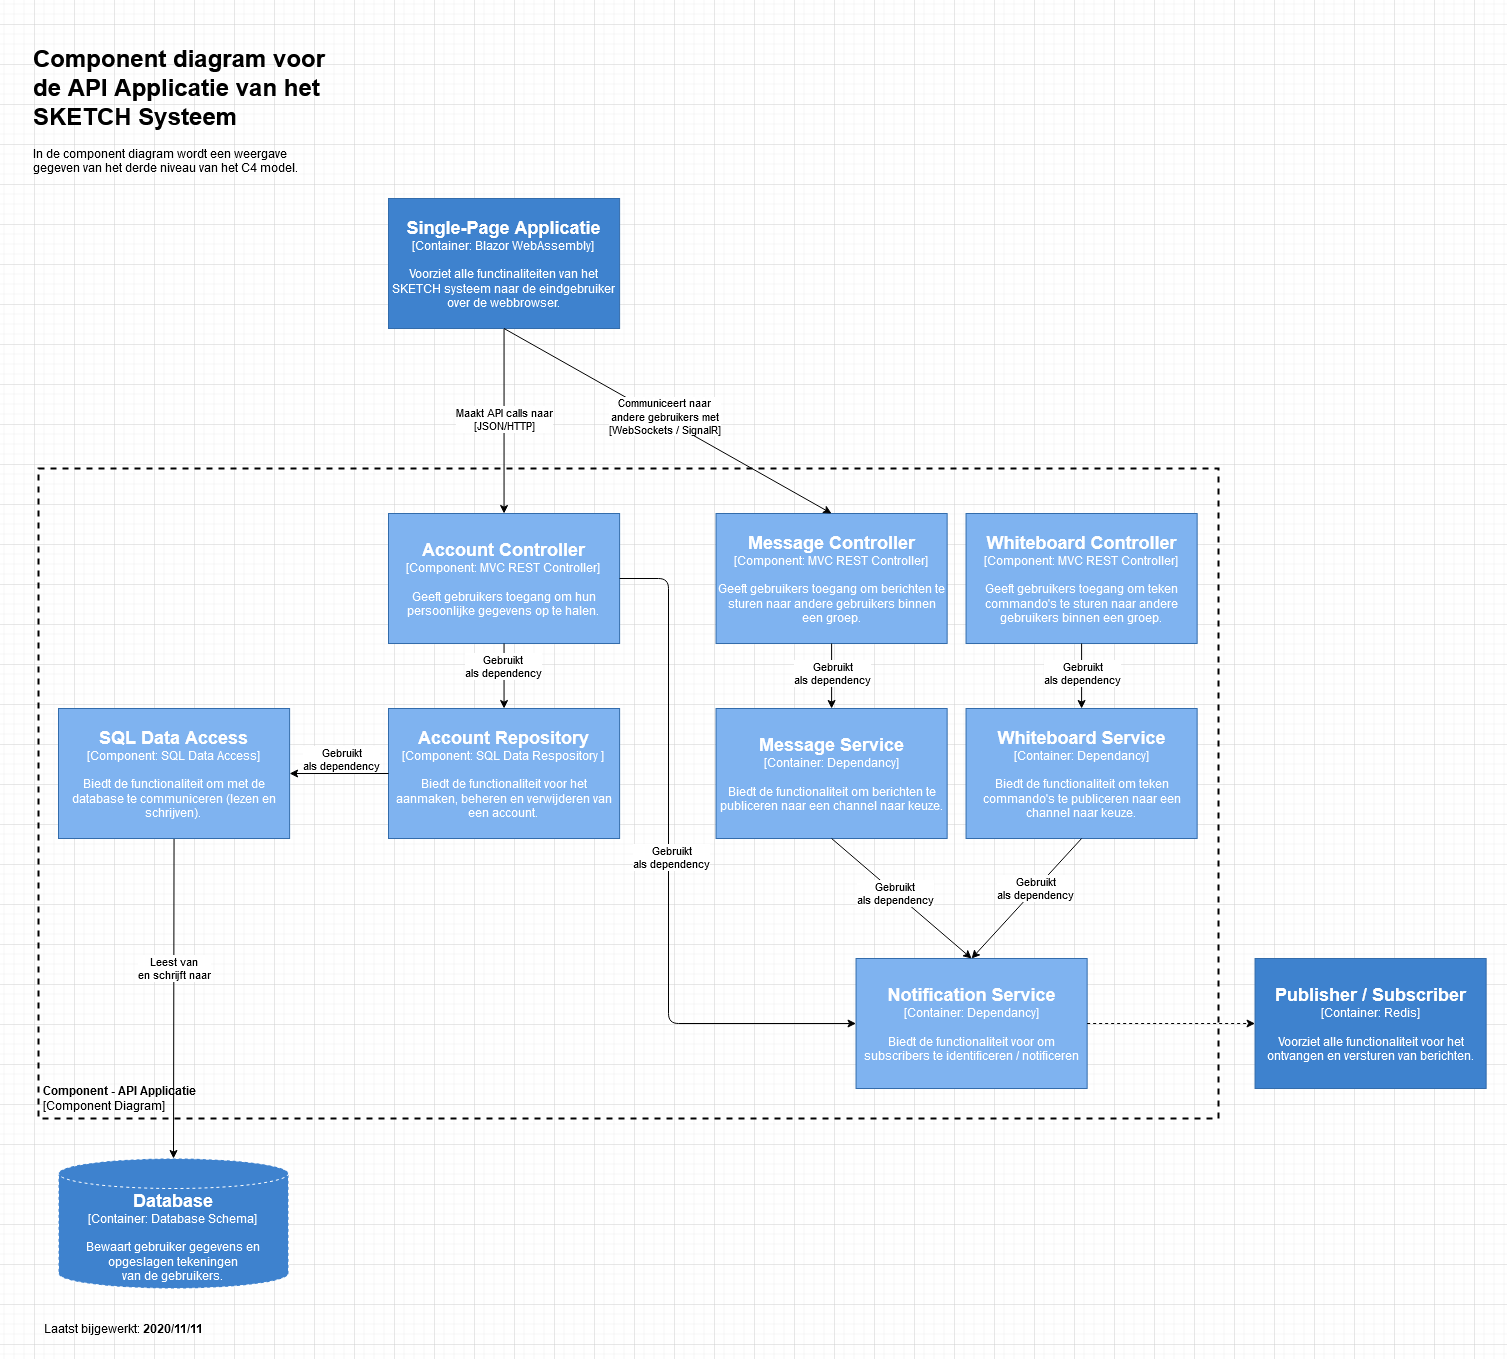

The diagram above was exported from draw.io. Its source (the exported page's mxGraphModel, read from the mxfile embedded in the PNG):
<mxGraphModel dx="1673" dy="931" grid="1" gridSize="10" guides="1" tooltips="1" connect="1" arrows="1" fold="1" page="1" pageScale="1" pageWidth="850" pageHeight="1100" math="0" shadow="0">
  <root>
    <mxCell id="0" />
    <mxCell id="1" parent="0" />
    <mxCell id="hBVMEcLN5kkARgtqFgVo-1" value="&lt;div&gt;&lt;font style=&quot;font-size: 12px&quot;&gt;&lt;b&gt;Component - API Applicatie&lt;br&gt;&lt;/b&gt;&lt;/font&gt;&lt;/div&gt;&lt;font style=&quot;font-size: 12px&quot;&gt;[Component Diagram]&lt;/font&gt;" style="text;html=1;fillColor=none;spacing=5;spacingTop=-20;whiteSpace=wrap;overflow=hidden;rounded=0;dashed=1;verticalAlign=bottom;strokeColor=#000000;strokeWidth=2;" parent="1" vertex="1">
      <mxGeometry x="40" y="440" width="1180" height="650" as="geometry" />
    </mxCell>
    <mxCell id="hBVMEcLN5kkARgtqFgVo-6" value="&lt;h1&gt;Component diagram voor de API Applicatie van het SKETCH Systeem&lt;br&gt;&lt;/h1&gt;&lt;p&gt;In de component diagram wordt een weergave gegeven van het derde niveau van het C4 model.&lt;/p&gt;" style="text;html=1;strokeColor=none;fillColor=none;spacing=5;spacingTop=-20;whiteSpace=wrap;overflow=hidden;rounded=0;" parent="1" vertex="1">
      <mxGeometry x="30" y="10" width="310" height="140" as="geometry" />
    </mxCell>
    <mxCell id="hBVMEcLN5kkARgtqFgVo-7" value="Laatst bijgewerkt: &lt;b&gt;2020/11/11&lt;/b&gt;" style="text;html=1;strokeColor=none;fillColor=none;align=center;verticalAlign=middle;whiteSpace=wrap;rounded=0;" parent="1" vertex="1">
      <mxGeometry x="40" y="1290" width="170" height="20" as="geometry" />
    </mxCell>
    <mxCell id="hBVMEcLN5kkARgtqFgVo-12" value="&lt;div&gt;&lt;font size=&quot;1&quot;&gt;&lt;b&gt;&lt;font style=&quot;font-size: 18px&quot; color=&quot;#FFFFFF&quot;&gt;Database&lt;br&gt;&lt;/font&gt;&lt;/b&gt;&lt;/font&gt;&lt;/div&gt;&lt;div&gt;&lt;font color=&quot;#FFFFFF&quot;&gt;[Container: Database Schema]&lt;br&gt;&lt;/font&gt;&lt;/div&gt;&lt;div&gt;&lt;font color=&quot;#FFFFFF&quot;&gt;&lt;br&gt;&lt;/font&gt;&lt;/div&gt;&lt;div&gt;&lt;font color=&quot;#FFFFFF&quot;&gt;Bewaart gebruiker gegevens en opgeslagen tekeningen&lt;/font&gt;&lt;/div&gt;&lt;div&gt;&lt;font color=&quot;#FFFFFF&quot;&gt; van de gebruikers.&lt;br&gt;&lt;/font&gt;&lt;/div&gt;" style="shape=cylinder3;whiteSpace=wrap;html=1;boundedLbl=1;backgroundOutline=1;size=15;rounded=0;dashed=1;fillColor=#3E82CE;strokeColor=#FFFFFF;" parent="1" vertex="1">
      <mxGeometry x="60" y="1130" width="230" height="130" as="geometry" />
    </mxCell>
    <mxCell id="hBVMEcLN5kkARgtqFgVo-10" value="&lt;div&gt;&lt;font size=&quot;1&quot;&gt;&lt;b&gt;&lt;font style=&quot;font-size: 18px&quot; color=&quot;#FFFFFF&quot;&gt;Message Controller&lt;br&gt;&lt;/font&gt;&lt;/b&gt;&lt;/font&gt;&lt;/div&gt;&lt;div&gt;&lt;font color=&quot;#FFFFFF&quot;&gt;[Component: MVC REST Controller]&lt;br&gt;&lt;/font&gt;&lt;/div&gt;&lt;div&gt;&lt;font color=&quot;#FFFFFF&quot;&gt;&lt;br&gt;&lt;/font&gt;&lt;/div&gt;&lt;font color=&quot;#FFFFFF&quot;&gt;Geeft gebruikers toegang om berichten te sturen naar andere gebruikers binnen een groep.&lt;br&gt;&lt;/font&gt;" style="rounded=0;whiteSpace=wrap;html=1;strokeColor=#336CAB;fillColor=#7FB3F0;" parent="1" vertex="1">
      <mxGeometry x="717.54" y="485" width="231.11" height="130" as="geometry" />
    </mxCell>
    <mxCell id="hBVMEcLN5kkARgtqFgVo-31" value="&lt;div&gt;&lt;font size=&quot;1&quot;&gt;&lt;b&gt;&lt;font style=&quot;font-size: 18px&quot; color=&quot;#FFFFFF&quot;&gt;Message Service&lt;br&gt;&lt;/font&gt;&lt;/b&gt;&lt;/font&gt;&lt;/div&gt;&lt;div&gt;&lt;font color=&quot;#FFFFFF&quot;&gt;[Container: Dependancy]&lt;br&gt;&lt;/font&gt;&lt;/div&gt;&lt;div&gt;&lt;font color=&quot;#FFFFFF&quot;&gt;&lt;br&gt;&lt;/font&gt;&lt;/div&gt;&lt;font color=&quot;#FFFFFF&quot;&gt;Biedt de functionaliteit om berichten te publiceren naar een channel naar keuze.&lt;br&gt;&lt;/font&gt;" style="rounded=0;whiteSpace=wrap;html=1;strokeColor=#336CAB;fillColor=#7FB3F0;" parent="1" vertex="1">
      <mxGeometry x="717.54" y="680" width="231.11" height="130" as="geometry" />
    </mxCell>
    <mxCell id="hBVMEcLN5kkARgtqFgVo-33" value="&lt;div&gt;&lt;font size=&quot;1&quot;&gt;&lt;b&gt;&lt;font style=&quot;font-size: 18px&quot; color=&quot;#FFFFFF&quot;&gt;Publisher / Subscriber&lt;br&gt;&lt;/font&gt;&lt;/b&gt;&lt;/font&gt;&lt;/div&gt;&lt;div&gt;&lt;font color=&quot;#FFFFFF&quot;&gt;[Container: Redis]&lt;br&gt;&lt;/font&gt;&lt;/div&gt;&lt;div&gt;&lt;font color=&quot;#FFFFFF&quot;&gt;&lt;br&gt;&lt;/font&gt;&lt;/div&gt;&lt;div&gt;&lt;font color=&quot;#FFFFFF&quot;&gt;Voorziet alle functionaliteit voor het ontvangen en versturen van berichten.&lt;br&gt;&lt;/font&gt;&lt;/div&gt;" style="rounded=0;whiteSpace=wrap;html=1;fillColor=#3E82CE;strokeColor=#336CAB;" parent="1" vertex="1">
      <mxGeometry x="1256.54" y="930" width="231.11" height="130" as="geometry" />
    </mxCell>
    <mxCell id="hBVMEcLN5kkARgtqFgVo-40" value="" style="endArrow=classic;html=1;exitX=0.5;exitY=1;exitDx=0;exitDy=0;entryX=0.5;entryY=0;entryDx=0;entryDy=0;" parent="1" source="hBVMEcLN5kkARgtqFgVo-10" target="hBVMEcLN5kkARgtqFgVo-31" edge="1">
      <mxGeometry width="50" height="50" relative="1" as="geometry">
        <mxPoint x="927.54" y="800" as="sourcePoint" />
        <mxPoint x="977.54" y="750" as="targetPoint" />
      </mxGeometry>
    </mxCell>
    <mxCell id="hBVMEcLN5kkARgtqFgVo-50" value="&lt;div&gt;Gebruikt&lt;/div&gt;&lt;div&gt;als dependency&lt;br&gt;&lt;/div&gt;" style="edgeLabel;html=1;align=center;verticalAlign=middle;resizable=0;points=[];" parent="hBVMEcLN5kkARgtqFgVo-40" vertex="1" connectable="0">
      <mxGeometry x="-0.4516" y="2" relative="1" as="geometry">
        <mxPoint x="-2" y="11.47" as="offset" />
      </mxGeometry>
    </mxCell>
    <mxCell id="hBVMEcLN5kkARgtqFgVo-42" value="" style="endArrow=classic;html=1;exitX=0.5;exitY=1;exitDx=0;exitDy=0;entryX=0.5;entryY=0;entryDx=0;entryDy=0;" parent="1" source="LVzCz-eDYi162Q_uNgvE-1" target="LVzCz-eDYi162Q_uNgvE-33" edge="1">
      <mxGeometry width="50" height="50" relative="1" as="geometry">
        <mxPoint x="505.55500000000006" y="280" as="sourcePoint" />
        <mxPoint x="506" y="410" as="targetPoint" />
      </mxGeometry>
    </mxCell>
    <mxCell id="hBVMEcLN5kkARgtqFgVo-43" value="&lt;div&gt;Maakt API calls naar&lt;br&gt;&lt;/div&gt;&lt;div&gt;[JSON/HTTP]&lt;br&gt;&lt;/div&gt;" style="edgeLabel;html=1;align=center;verticalAlign=middle;resizable=0;points=[];" parent="hBVMEcLN5kkARgtqFgVo-42" vertex="1" connectable="0">
      <mxGeometry x="0.1444" y="2" relative="1" as="geometry">
        <mxPoint x="-2" y="-15.71" as="offset" />
      </mxGeometry>
    </mxCell>
    <mxCell id="LVzCz-eDYi162Q_uNgvE-1" value="&lt;div&gt;&lt;font size=&quot;1&quot;&gt;&lt;b&gt;&lt;font style=&quot;font-size: 18px&quot; color=&quot;#FFFFFF&quot;&gt;Single-Page Applicatie&lt;br&gt;&lt;/font&gt;&lt;/b&gt;&lt;/font&gt;&lt;/div&gt;&lt;div&gt;&lt;font color=&quot;#FFFFFF&quot;&gt;[Container: Blazor WebAssembly]&lt;br&gt;&lt;/font&gt;&lt;/div&gt;&lt;div&gt;&lt;font color=&quot;#FFFFFF&quot;&gt;&lt;br&gt;&lt;/font&gt;&lt;/div&gt;&lt;div&gt;&lt;font color=&quot;#FFFFFF&quot;&gt;Voorziet alle functinaliteiten van het SKETCH systeem naar de eindgebruiker over de webbrowser.&lt;br&gt;&lt;/font&gt;&lt;/div&gt;" style="rounded=0;whiteSpace=wrap;html=1;fillColor=#3E82CE;strokeColor=#336CAB;" vertex="1" parent="1">
      <mxGeometry x="390" y="170" width="231.11" height="130" as="geometry" />
    </mxCell>
    <mxCell id="LVzCz-eDYi162Q_uNgvE-2" value="&lt;div&gt;&lt;font size=&quot;1&quot;&gt;&lt;b&gt;&lt;font style=&quot;font-size: 18px&quot; color=&quot;#FFFFFF&quot;&gt;Whiteboard Controller&lt;br&gt;&lt;/font&gt;&lt;/b&gt;&lt;/font&gt;&lt;/div&gt;&lt;div&gt;&lt;font color=&quot;#FFFFFF&quot;&gt;[Component: MVC REST Controller]&lt;br&gt;&lt;/font&gt;&lt;/div&gt;&lt;div&gt;&lt;font color=&quot;#FFFFFF&quot;&gt;&lt;br&gt;&lt;/font&gt;&lt;/div&gt;&lt;font color=&quot;#FFFFFF&quot;&gt;Geeft gebruikers toegang om teken commando's te sturen naar andere gebruikers binnen een groep.&lt;br&gt;&lt;/font&gt;" style="rounded=0;whiteSpace=wrap;html=1;strokeColor=#336CAB;fillColor=#7FB3F0;" vertex="1" parent="1">
      <mxGeometry x="967.54" y="485" width="231.11" height="130" as="geometry" />
    </mxCell>
    <mxCell id="LVzCz-eDYi162Q_uNgvE-4" value="&lt;div&gt;&lt;font size=&quot;1&quot;&gt;&lt;b&gt;&lt;font style=&quot;font-size: 18px&quot; color=&quot;#FFFFFF&quot;&gt;Whiteboard Service&lt;br&gt;&lt;/font&gt;&lt;/b&gt;&lt;/font&gt;&lt;/div&gt;&lt;div&gt;&lt;font color=&quot;#FFFFFF&quot;&gt;[Container: Dependancy]&lt;br&gt;&lt;/font&gt;&lt;/div&gt;&lt;div&gt;&lt;font color=&quot;#FFFFFF&quot;&gt;&lt;br&gt;&lt;/font&gt;&lt;/div&gt;&lt;font color=&quot;#FFFFFF&quot;&gt;Biedt de functionaliteit om teken commando's te publiceren naar een channel naar keuze.&lt;br&gt;&lt;/font&gt;" style="rounded=0;whiteSpace=wrap;html=1;strokeColor=#336CAB;fillColor=#7FB3F0;" vertex="1" parent="1">
      <mxGeometry x="967.54" y="680" width="231.11" height="130" as="geometry" />
    </mxCell>
    <mxCell id="LVzCz-eDYi162Q_uNgvE-5" value="" style="endArrow=classic;html=1;exitX=0.5;exitY=1;exitDx=0;exitDy=0;entryX=0.5;entryY=0;entryDx=0;entryDy=0;exitPerimeter=0;" edge="1" parent="1" source="LVzCz-eDYi162Q_uNgvE-2" target="LVzCz-eDYi162Q_uNgvE-4">
      <mxGeometry width="50" height="50" relative="1" as="geometry">
        <mxPoint x="1077.535" y="615" as="sourcePoint" />
        <mxPoint x="1077.535" y="700" as="targetPoint" />
      </mxGeometry>
    </mxCell>
    <mxCell id="LVzCz-eDYi162Q_uNgvE-6" value="&lt;div&gt;Gebruikt&lt;/div&gt;&lt;div&gt;als dependency&lt;br&gt;&lt;/div&gt;" style="edgeLabel;html=1;align=center;verticalAlign=middle;resizable=0;points=[];" vertex="1" connectable="0" parent="LVzCz-eDYi162Q_uNgvE-5">
      <mxGeometry x="-0.4516" y="2" relative="1" as="geometry">
        <mxPoint x="-2" y="11.47" as="offset" />
      </mxGeometry>
    </mxCell>
    <mxCell id="LVzCz-eDYi162Q_uNgvE-7" value="&lt;div&gt;&lt;font size=&quot;1&quot;&gt;&lt;b&gt;&lt;font style=&quot;font-size: 18px&quot; color=&quot;#FFFFFF&quot;&gt;Notification Service&lt;br&gt;&lt;/font&gt;&lt;/b&gt;&lt;/font&gt;&lt;/div&gt;&lt;div&gt;&lt;font color=&quot;#FFFFFF&quot;&gt;[Container: Dependancy]&lt;br&gt;&lt;/font&gt;&lt;/div&gt;&lt;div&gt;&lt;font color=&quot;#FFFFFF&quot;&gt;&lt;br&gt;&lt;/font&gt;&lt;/div&gt;&lt;div&gt;&lt;font color=&quot;#FFFFFF&quot;&gt;Biedt de functionaliteit voor om subscribers te identificeren / notificeren&lt;br&gt;&lt;/font&gt;&lt;/div&gt;" style="rounded=0;whiteSpace=wrap;html=1;strokeColor=#336CAB;fillColor=#7FB3F0;" vertex="1" parent="1">
      <mxGeometry x="857.54" y="930" width="231.11" height="130" as="geometry" />
    </mxCell>
    <mxCell id="LVzCz-eDYi162Q_uNgvE-8" value="" style="endArrow=classic;html=1;exitX=0.5;exitY=1;exitDx=0;exitDy=0;entryX=0.5;entryY=0;entryDx=0;entryDy=0;" edge="1" parent="1" source="hBVMEcLN5kkARgtqFgVo-31" target="LVzCz-eDYi162Q_uNgvE-7">
      <mxGeometry width="50" height="50" relative="1" as="geometry">
        <mxPoint x="757.54" y="920" as="sourcePoint" />
        <mxPoint x="807.54" y="870" as="targetPoint" />
      </mxGeometry>
    </mxCell>
    <mxCell id="LVzCz-eDYi162Q_uNgvE-12" value="&lt;div&gt;Gebruikt &lt;br&gt;&lt;/div&gt;&lt;div&gt;als dependency&lt;/div&gt;" style="edgeLabel;html=1;align=center;verticalAlign=middle;resizable=0;points=[];" vertex="1" connectable="0" parent="LVzCz-eDYi162Q_uNgvE-8">
      <mxGeometry x="-0.0899" relative="1" as="geometry">
        <mxPoint as="offset" />
      </mxGeometry>
    </mxCell>
    <mxCell id="LVzCz-eDYi162Q_uNgvE-9" value="" style="endArrow=classic;html=1;entryX=0.5;entryY=0;entryDx=0;entryDy=0;exitX=0.5;exitY=1;exitDx=0;exitDy=0;" edge="1" parent="1" source="LVzCz-eDYi162Q_uNgvE-4" target="LVzCz-eDYi162Q_uNgvE-7">
      <mxGeometry width="50" height="50" relative="1" as="geometry">
        <mxPoint x="1087.54" y="910" as="sourcePoint" />
        <mxPoint x="1137.54" y="860" as="targetPoint" />
      </mxGeometry>
    </mxCell>
    <mxCell id="LVzCz-eDYi162Q_uNgvE-15" value="&lt;div&gt;Gebruikt&lt;/div&gt;&lt;div&gt;als dependency&lt;br&gt;&lt;/div&gt;" style="edgeLabel;html=1;align=center;verticalAlign=middle;resizable=0;points=[];" vertex="1" connectable="0" parent="LVzCz-eDYi162Q_uNgvE-9">
      <mxGeometry x="-0.1169" y="2" relative="1" as="geometry">
        <mxPoint y="-4.43" as="offset" />
      </mxGeometry>
    </mxCell>
    <mxCell id="LVzCz-eDYi162Q_uNgvE-10" value="" style="endArrow=classic;html=1;entryX=0;entryY=0.5;entryDx=0;entryDy=0;exitX=1;exitY=0.5;exitDx=0;exitDy=0;dashed=1;" edge="1" parent="1" source="LVzCz-eDYi162Q_uNgvE-7" target="hBVMEcLN5kkARgtqFgVo-33">
      <mxGeometry width="50" height="50" relative="1" as="geometry">
        <mxPoint x="937.54" y="930" as="sourcePoint" />
        <mxPoint x="1366.54" y="995" as="targetPoint" />
        <Array as="points">
          <mxPoint x="1177.54" y="995" />
        </Array>
      </mxGeometry>
    </mxCell>
    <mxCell id="LVzCz-eDYi162Q_uNgvE-31" value="" style="endArrow=classic;html=1;entryX=0.5;entryY=0;entryDx=0;entryDy=0;entryPerimeter=0;exitX=0.5;exitY=1;exitDx=0;exitDy=0;" edge="1" parent="1" source="LVzCz-eDYi162Q_uNgvE-35" target="hBVMEcLN5kkARgtqFgVo-12">
      <mxGeometry width="50" height="50" relative="1" as="geometry">
        <mxPoint x="220" y="790" as="sourcePoint" />
        <mxPoint x="195" y="1100" as="targetPoint" />
      </mxGeometry>
    </mxCell>
    <mxCell id="LVzCz-eDYi162Q_uNgvE-32" value="&lt;div&gt;Leest van &lt;br&gt;&lt;/div&gt;&lt;div&gt;en schrijft naar&lt;/div&gt;" style="edgeLabel;html=1;align=center;verticalAlign=middle;resizable=0;points=[];" vertex="1" connectable="0" parent="LVzCz-eDYi162Q_uNgvE-31">
      <mxGeometry x="-0.3091" relative="1" as="geometry">
        <mxPoint x="-0.35999999999999943" y="18.97" as="offset" />
      </mxGeometry>
    </mxCell>
    <mxCell id="LVzCz-eDYi162Q_uNgvE-33" value="&lt;div&gt;&lt;font size=&quot;1&quot;&gt;&lt;b&gt;&lt;font style=&quot;font-size: 18px&quot; color=&quot;#FFFFFF&quot;&gt;Account Controller&lt;br&gt;&lt;/font&gt;&lt;/b&gt;&lt;/font&gt;&lt;/div&gt;&lt;div&gt;&lt;font color=&quot;#FFFFFF&quot;&gt;[Component: MVC REST Controller]&lt;br&gt;&lt;/font&gt;&lt;/div&gt;&lt;div&gt;&lt;font color=&quot;#FFFFFF&quot;&gt;&lt;br&gt;&lt;/font&gt;&lt;/div&gt;&lt;font color=&quot;#FFFFFF&quot;&gt;Geeft gebruikers toegang om hun persoonlijke gegevens op te halen.&lt;br&gt;&lt;/font&gt;" style="rounded=0;whiteSpace=wrap;html=1;strokeColor=#336CAB;fillColor=#7FB3F0;" vertex="1" parent="1">
      <mxGeometry x="390" y="485" width="231.11" height="130" as="geometry" />
    </mxCell>
    <mxCell id="LVzCz-eDYi162Q_uNgvE-34" value="&lt;div&gt;&lt;font size=&quot;1&quot;&gt;&lt;b&gt;&lt;font style=&quot;font-size: 18px&quot; color=&quot;#FFFFFF&quot;&gt;Account Repository&lt;br&gt;&lt;/font&gt;&lt;/b&gt;&lt;/font&gt;&lt;/div&gt;&lt;div&gt;&lt;font color=&quot;#FFFFFF&quot;&gt;[Component: SQL Data Respository ]&lt;br&gt;&lt;/font&gt;&lt;/div&gt;&lt;div&gt;&lt;font color=&quot;#FFFFFF&quot;&gt;&lt;br&gt;&lt;/font&gt;&lt;/div&gt;&lt;font color=&quot;#FFFFFF&quot;&gt;Biedt de functionaliteit voor het aanmaken, beheren en verwijderen van een account.&lt;br&gt;&lt;/font&gt;" style="rounded=0;whiteSpace=wrap;html=1;strokeColor=#336CAB;fillColor=#7FB3F0;" vertex="1" parent="1">
      <mxGeometry x="390" y="680" width="231.11" height="130" as="geometry" />
    </mxCell>
    <mxCell id="LVzCz-eDYi162Q_uNgvE-35" value="&lt;div&gt;&lt;font size=&quot;1&quot;&gt;&lt;b&gt;&lt;font style=&quot;font-size: 18px&quot; color=&quot;#FFFFFF&quot;&gt;SQL Data Access&lt;br&gt;&lt;/font&gt;&lt;/b&gt;&lt;/font&gt;&lt;/div&gt;&lt;div&gt;&lt;font color=&quot;#FFFFFF&quot;&gt;[Component: SQL Data Access]&lt;br&gt;&lt;/font&gt;&lt;/div&gt;&lt;div&gt;&lt;font color=&quot;#FFFFFF&quot;&gt;&lt;br&gt;&lt;/font&gt;&lt;/div&gt;&lt;font color=&quot;#FFFFFF&quot;&gt;Biedt de functionaliteit om met de database te communiceren (lezen en schrijven).&lt;br&gt;&lt;/font&gt;" style="rounded=0;whiteSpace=wrap;html=1;strokeColor=#336CAB;fillColor=#7FB3F0;" vertex="1" parent="1">
      <mxGeometry x="60" y="680" width="231.11" height="130" as="geometry" />
    </mxCell>
    <mxCell id="LVzCz-eDYi162Q_uNgvE-36" value="" style="endArrow=classic;html=1;entryX=1;entryY=0.5;entryDx=0;entryDy=0;exitX=0;exitY=0.5;exitDx=0;exitDy=0;" edge="1" parent="1" source="LVzCz-eDYi162Q_uNgvE-34" target="LVzCz-eDYi162Q_uNgvE-35">
      <mxGeometry width="50" height="50" relative="1" as="geometry">
        <mxPoint x="410" y="900" as="sourcePoint" />
        <mxPoint x="460" y="850" as="targetPoint" />
      </mxGeometry>
    </mxCell>
    <mxCell id="LVzCz-eDYi162Q_uNgvE-63" value="&lt;div&gt;Gebruikt&lt;/div&gt;&lt;div&gt;als dependency&lt;br&gt;&lt;/div&gt;" style="edgeLabel;html=1;align=center;verticalAlign=middle;resizable=0;points=[];" vertex="1" connectable="0" parent="LVzCz-eDYi162Q_uNgvE-36">
      <mxGeometry x="-0.1827" y="1" relative="1" as="geometry">
        <mxPoint x="-7.62" y="-16" as="offset" />
      </mxGeometry>
    </mxCell>
    <mxCell id="LVzCz-eDYi162Q_uNgvE-37" value="" style="endArrow=classic;html=1;exitX=0.5;exitY=1;exitDx=0;exitDy=0;entryX=0.5;entryY=0;entryDx=0;entryDy=0;" edge="1" parent="1" source="LVzCz-eDYi162Q_uNgvE-33" target="LVzCz-eDYi162Q_uNgvE-34">
      <mxGeometry width="50" height="50" relative="1" as="geometry">
        <mxPoint x="460" y="930" as="sourcePoint" />
        <mxPoint x="510" y="880" as="targetPoint" />
      </mxGeometry>
    </mxCell>
    <mxCell id="LVzCz-eDYi162Q_uNgvE-38" value="&lt;div&gt;Gebruikt &lt;br&gt;&lt;/div&gt;&lt;div&gt;als dependency&lt;/div&gt;" style="edgeLabel;html=1;align=center;verticalAlign=middle;resizable=0;points=[];" vertex="1" connectable="0" parent="LVzCz-eDYi162Q_uNgvE-37">
      <mxGeometry x="-0.3026" y="-1" relative="1" as="geometry">
        <mxPoint as="offset" />
      </mxGeometry>
    </mxCell>
    <mxCell id="LVzCz-eDYi162Q_uNgvE-55" value="" style="endArrow=classic;html=1;entryX=0.5;entryY=0;entryDx=0;entryDy=0;exitX=0.5;exitY=1;exitDx=0;exitDy=0;" edge="1" parent="1" source="LVzCz-eDYi162Q_uNgvE-1" target="hBVMEcLN5kkARgtqFgVo-10">
      <mxGeometry width="50" height="50" relative="1" as="geometry">
        <mxPoint x="485.55500000000006" y="280" as="sourcePoint" />
        <mxPoint x="955" y="470" as="targetPoint" />
      </mxGeometry>
    </mxCell>
    <mxCell id="LVzCz-eDYi162Q_uNgvE-56" value="&lt;div&gt;Communiceert naar &lt;br&gt;&lt;/div&gt;&lt;div&gt;andere gebruikers met&lt;/div&gt;&lt;div&gt;[WebSockets / SignalR]&lt;br&gt;&lt;/div&gt;" style="edgeLabel;html=1;align=center;verticalAlign=middle;resizable=0;points=[];" vertex="1" connectable="0" parent="LVzCz-eDYi162Q_uNgvE-55">
      <mxGeometry x="-0.1554" y="-1" relative="1" as="geometry">
        <mxPoint x="21.86" y="8.649999999999999" as="offset" />
      </mxGeometry>
    </mxCell>
    <mxCell id="LVzCz-eDYi162Q_uNgvE-59" value="" style="endArrow=classic;html=1;entryX=0;entryY=0.5;entryDx=0;entryDy=0;exitX=1;exitY=0.5;exitDx=0;exitDy=0;" edge="1" parent="1" source="LVzCz-eDYi162Q_uNgvE-33" target="LVzCz-eDYi162Q_uNgvE-7">
      <mxGeometry width="50" height="50" relative="1" as="geometry">
        <mxPoint x="620" y="970" as="sourcePoint" />
        <mxPoint x="670" y="920" as="targetPoint" />
        <Array as="points">
          <mxPoint x="670" y="550" />
          <mxPoint x="670" y="995" />
        </Array>
      </mxGeometry>
    </mxCell>
    <mxCell id="LVzCz-eDYi162Q_uNgvE-60" value="&lt;div&gt;Gebruikt&lt;/div&gt;&lt;div&gt;als dependency&lt;br&gt;&lt;/div&gt;" style="edgeLabel;html=1;align=center;verticalAlign=middle;resizable=0;points=[];" vertex="1" connectable="0" parent="LVzCz-eDYi162Q_uNgvE-59">
      <mxGeometry x="-0.041" y="2" relative="1" as="geometry">
        <mxPoint as="offset" />
      </mxGeometry>
    </mxCell>
  </root>
</mxGraphModel>